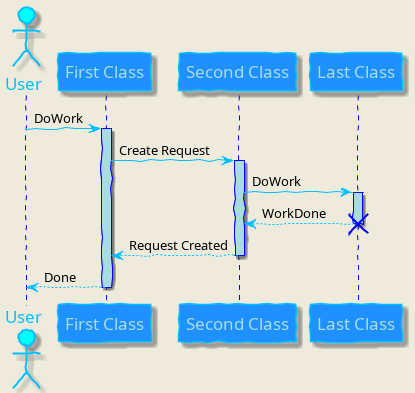

The diagram above was rendered by PlantUML. Its source (embedded in the PNG):
@startuml
skinparam backgroundColor #EEEBDC
skinparam handwritten true
skinparam sequence {
ArrowColor DeepSkyBlue
ActorBorderColor DeepSkyBlue
LifeLineBorderColor blue
LifeLineBackgroundColor #A9DCDF
ParticipantBorderColor DeepSkyBlue
ParticipantBackgroundColor DodgerBlue
ParticipantFontName Impact
ParticipantFontSize 17
ParticipantFontColor #A9DCDF
ActorBackgroundColor aqua
ActorFontColor DeepSkyBlue
ActorFontSize 17
ActorFontName Aapex
}
actor User
participant "First Class" as A
participant "Second Class" as B
participant "Last Class" as C
User -> A: DoWork
activate A
A -> B: Create Request
activate B
B -> C: DoWork
activate C
C --> B: WorkDone
destroy C
B --> A: Request Created
deactivate B
A --> User: Done
deactivate A
@enduml